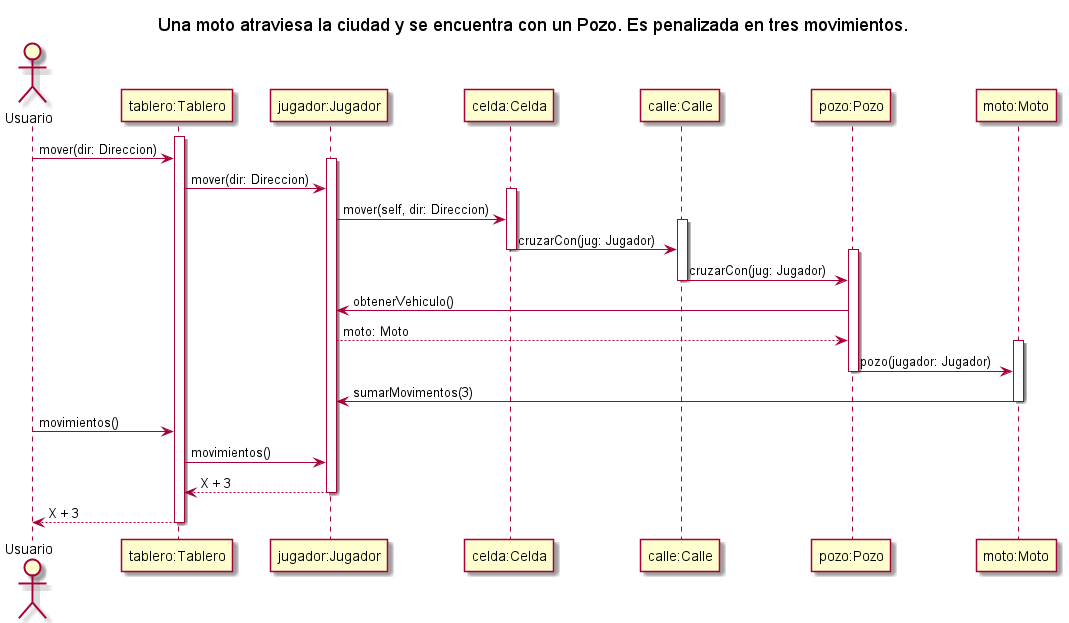

The diagram above was rendered by PlantUML. Its source (embedded in the PNG):
@startuml SecuenciaUnaMotoCruzaUnPozoYEsPenalizado
' Caso de uso 
' Una moto atraviesa la ciudad y se encuentra con un Pozo. Es penalizada en tres movimientos.

title Una moto atraviesa la ciudad y se encuentra con un Pozo. Es penalizada en tres movimientos.

Actor Usuario as user
participant "tablero:Tablero" as tablero
participant "jugador:Jugador" as jugador
participant "celda:Celda" as celda
participant "calle:Calle" as calle
participant "pozo:Pozo" as pozo
participant "moto:Moto" as moto

activate tablero

user -> tablero: mover(dir: Direccion)

activate jugador

tablero -> jugador: mover(dir: Direccion)

activate celda

jugador -> celda: mover(self, dir: Direccion)

activate calle

celda -> calle: cruzarCon(jug: Jugador)

deactivate celda
activate pozo

calle -> pozo: cruzarCon(jug: Jugador)
deactivate calle
pozo -> jugador: obtenerVehiculo()

jugador --> pozo: moto: Moto

activate moto

pozo -> moto: pozo(jugador: Jugador)

deactivate pozo

moto -> jugador: sumarMovimentos(3)

deactivate moto
deactivate calle
deactivate celda

user -> tablero: movimientos()
tablero -> jugador: movimientos()
jugador --> tablero: X + 3

deactivate jugador

tablero --> user: X + 3

deactivate tablero

@enduml